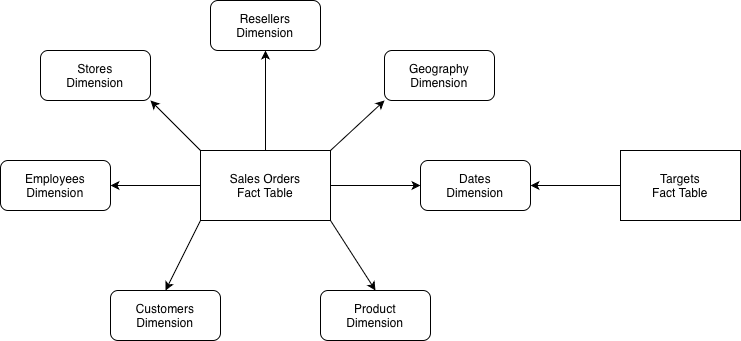

The diagram above was exported from draw.io. Its source (the exported page's mxGraphModel, read from the mxfile embedded in the PNG):
<mxGraphModel dx="1234" dy="809" grid="1" gridSize="10" guides="1" tooltips="1" connect="1" arrows="1" fold="1" page="1" pageScale="1" pageWidth="827" pageHeight="1169" math="0" shadow="0">
  <root>
    <mxCell id="0" />
    <mxCell id="1" parent="0" />
    <mxCell id="3ftpyv4KDT2HENGOlJt2-1" parent="1" style="rounded=0;whiteSpace=wrap;html=1;" value="Sales Orders&lt;div&gt;Fact Table&lt;/div&gt;" vertex="1">
      <mxGeometry height="70" width="130" x="230" y="260" as="geometry" />
    </mxCell>
    <mxCell id="3ftpyv4KDT2HENGOlJt2-2" parent="1" style="rounded=0;whiteSpace=wrap;html=1;" value="Targets&lt;div&gt;Fact Table&lt;/div&gt;" vertex="1">
      <mxGeometry height="70" width="120" x="650" y="260" as="geometry" />
    </mxCell>
    <mxCell id="3ftpyv4KDT2HENGOlJt2-4" parent="1" style="rounded=1;whiteSpace=wrap;html=1;" value="Dates&lt;div&gt;Dimension&lt;/div&gt;" vertex="1">
      <mxGeometry height="50" width="110" x="450" y="270" as="geometry" />
    </mxCell>
    <mxCell id="3ftpyv4KDT2HENGOlJt2-5" parent="1" style="rounded=1;whiteSpace=wrap;html=1;" value="Geography&lt;br&gt;&lt;div&gt;Dimension&lt;/div&gt;" vertex="1">
      <mxGeometry height="50" width="110" x="414" y="160" as="geometry" />
    </mxCell>
    <mxCell id="3ftpyv4KDT2HENGOlJt2-6" parent="1" style="rounded=1;whiteSpace=wrap;html=1;" value="Resellers&lt;br&gt;&lt;div&gt;Dimension&lt;/div&gt;" vertex="1">
      <mxGeometry height="50" width="110" x="240" y="110" as="geometry" />
    </mxCell>
    <mxCell id="3ftpyv4KDT2HENGOlJt2-7" parent="1" style="rounded=1;whiteSpace=wrap;html=1;" value="Stores&lt;br&gt;&lt;div&gt;Dimension&lt;/div&gt;" vertex="1">
      <mxGeometry height="50" width="110" x="70" y="160" as="geometry" />
    </mxCell>
    <mxCell id="3ftpyv4KDT2HENGOlJt2-9" parent="1" style="rounded=1;whiteSpace=wrap;html=1;" value="Employees&lt;br&gt;&lt;div&gt;Dimension&lt;/div&gt;" vertex="1">
      <mxGeometry height="50" width="110" x="30" y="270" as="geometry" />
    </mxCell>
    <mxCell id="3ftpyv4KDT2HENGOlJt2-11" parent="1" style="rounded=1;whiteSpace=wrap;html=1;" value="Customers&lt;br&gt;&lt;div&gt;Dimension&lt;/div&gt;" vertex="1">
      <mxGeometry height="50" width="110" x="140" y="400" as="geometry" />
    </mxCell>
    <mxCell id="3ftpyv4KDT2HENGOlJt2-12" parent="1" style="rounded=1;whiteSpace=wrap;html=1;" value="Product&lt;br&gt;&lt;div&gt;Dimension&lt;/div&gt;" vertex="1">
      <mxGeometry height="50" width="110" x="350" y="400" as="geometry" />
    </mxCell>
    <mxCell id="3ftpyv4KDT2HENGOlJt2-13" edge="1" parent="1" source="3ftpyv4KDT2HENGOlJt2-1" style="endArrow=classic;html=1;rounded=0;exitX=1;exitY=0.5;exitDx=0;exitDy=0;entryX=0;entryY=0.5;entryDx=0;entryDy=0;" target="3ftpyv4KDT2HENGOlJt2-4" value="">
      <mxGeometry height="50" relative="1" width="50" as="geometry">
        <mxPoint x="540" y="360" as="sourcePoint" />
        <mxPoint x="590" y="310" as="targetPoint" />
      </mxGeometry>
    </mxCell>
    <mxCell id="3ftpyv4KDT2HENGOlJt2-14" edge="1" parent="1" source="3ftpyv4KDT2HENGOlJt2-1" style="endArrow=classic;html=1;rounded=0;exitX=1;exitY=0;exitDx=0;exitDy=0;entryX=0;entryY=1;entryDx=0;entryDy=0;" target="3ftpyv4KDT2HENGOlJt2-5" value="">
      <mxGeometry height="50" relative="1" width="50" as="geometry">
        <mxPoint x="420" y="350" as="sourcePoint" />
        <mxPoint x="510" y="350" as="targetPoint" />
      </mxGeometry>
    </mxCell>
    <mxCell id="3ftpyv4KDT2HENGOlJt2-15" edge="1" parent="1" source="3ftpyv4KDT2HENGOlJt2-1" style="endArrow=classic;html=1;rounded=0;exitX=0.5;exitY=0;exitDx=0;exitDy=0;entryX=0.5;entryY=1;entryDx=0;entryDy=0;" target="3ftpyv4KDT2HENGOlJt2-6" value="">
      <mxGeometry height="50" relative="1" width="50" as="geometry">
        <mxPoint x="320" y="240" as="sourcePoint" />
        <mxPoint x="410" y="240" as="targetPoint" />
      </mxGeometry>
    </mxCell>
    <mxCell id="3ftpyv4KDT2HENGOlJt2-16" edge="1" parent="1" source="3ftpyv4KDT2HENGOlJt2-1" style="endArrow=classic;html=1;rounded=0;exitX=0;exitY=0;exitDx=0;exitDy=0;entryX=1;entryY=1;entryDx=0;entryDy=0;" target="3ftpyv4KDT2HENGOlJt2-7" value="">
      <mxGeometry height="50" relative="1" width="50" as="geometry">
        <mxPoint x="230" y="230" as="sourcePoint" />
        <mxPoint x="320" y="230" as="targetPoint" />
      </mxGeometry>
    </mxCell>
    <mxCell id="3ftpyv4KDT2HENGOlJt2-17" edge="1" parent="1" source="3ftpyv4KDT2HENGOlJt2-1" style="endArrow=classic;html=1;rounded=0;exitX=0;exitY=0.5;exitDx=0;exitDy=0;entryX=1;entryY=0.5;entryDx=0;entryDy=0;" target="3ftpyv4KDT2HENGOlJt2-9" value="">
      <mxGeometry height="50" relative="1" width="50" as="geometry">
        <mxPoint x="210" y="340" as="sourcePoint" />
        <mxPoint x="300" y="340" as="targetPoint" />
      </mxGeometry>
    </mxCell>
    <mxCell id="3ftpyv4KDT2HENGOlJt2-18" edge="1" parent="1" source="3ftpyv4KDT2HENGOlJt2-1" style="endArrow=classic;html=1;rounded=0;entryX=0.5;entryY=0;entryDx=0;entryDy=0;exitX=0;exitY=1;exitDx=0;exitDy=0;" target="3ftpyv4KDT2HENGOlJt2-11" value="">
      <mxGeometry height="50" relative="1" width="50" as="geometry">
        <mxPoint x="230" y="340" as="sourcePoint" />
        <mxPoint x="380" y="410" as="targetPoint" />
      </mxGeometry>
    </mxCell>
    <mxCell id="3ftpyv4KDT2HENGOlJt2-19" edge="1" parent="1" source="3ftpyv4KDT2HENGOlJt2-1" style="endArrow=classic;html=1;rounded=0;exitX=1;exitY=1;exitDx=0;exitDy=0;entryX=0.5;entryY=0;entryDx=0;entryDy=0;" target="3ftpyv4KDT2HENGOlJt2-12" value="">
      <mxGeometry height="50" relative="1" width="50" as="geometry">
        <mxPoint x="290" y="420" as="sourcePoint" />
        <mxPoint x="380" y="420" as="targetPoint" />
      </mxGeometry>
    </mxCell>
    <mxCell id="3ftpyv4KDT2HENGOlJt2-20" edge="1" parent="1" source="3ftpyv4KDT2HENGOlJt2-2" style="endArrow=classic;html=1;rounded=0;exitX=0;exitY=0.5;exitDx=0;exitDy=0;entryX=1;entryY=0.5;entryDx=0;entryDy=0;" target="3ftpyv4KDT2HENGOlJt2-4" value="">
      <mxGeometry height="50" relative="1" width="50" as="geometry">
        <mxPoint x="560" y="480" as="sourcePoint" />
        <mxPoint x="650" y="480" as="targetPoint" />
      </mxGeometry>
    </mxCell>
  </root>
</mxGraphModel>